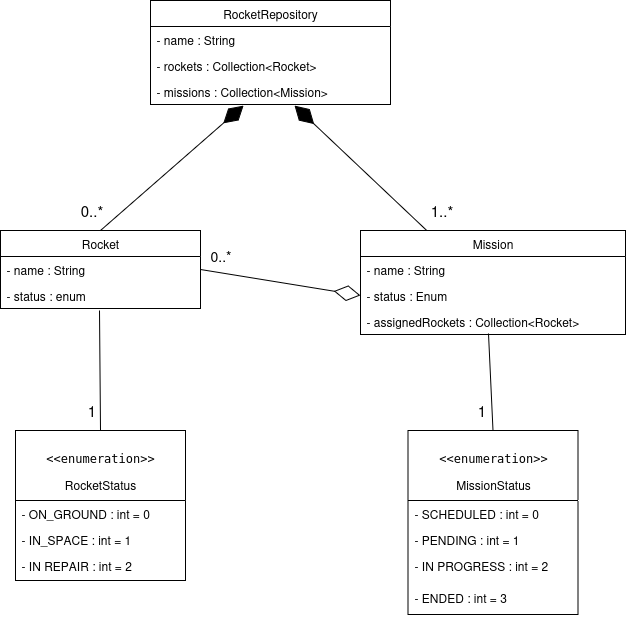

The diagram above was exported from draw.io. Its source (the exported page's mxGraphModel, read from the mxfile embedded in the PNG):
<mxGraphModel dx="1426" dy="798" grid="1" gridSize="10" guides="1" tooltips="1" connect="1" arrows="1" fold="1" page="1" pageScale="1" pageWidth="850" pageHeight="1100" math="0" shadow="0">
  <root>
    <mxCell id="0" />
    <mxCell id="1" parent="0" />
    <mxCell id="Ly1e9nCm-gOnZRDLg79W-1" value="&lt;div&gt;RocketRepository&lt;/div&gt;" style="swimlane;fontStyle=0;childLayout=stackLayout;horizontal=1;startSize=26;fillColor=none;horizontalStack=0;resizeParent=1;resizeParentMax=0;resizeLast=0;collapsible=1;marginBottom=0;whiteSpace=wrap;html=1;" parent="1" vertex="1">
      <mxGeometry x="230" y="130" width="240" height="104" as="geometry" />
    </mxCell>
    <mxCell id="Ly1e9nCm-gOnZRDLg79W-2" value="- name : String" style="text;strokeColor=none;fillColor=none;align=left;verticalAlign=top;spacingLeft=4;spacingRight=4;overflow=hidden;rotatable=0;points=[[0,0.5],[1,0.5]];portConstraint=eastwest;whiteSpace=wrap;html=1;" parent="Ly1e9nCm-gOnZRDLg79W-1" vertex="1">
      <mxGeometry y="26" width="240" height="26" as="geometry" />
    </mxCell>
    <mxCell id="Ly1e9nCm-gOnZRDLg79W-3" value="- rockets : Collection&amp;lt;Rocket&amp;gt;" style="text;strokeColor=none;fillColor=none;align=left;verticalAlign=top;spacingLeft=4;spacingRight=4;overflow=hidden;rotatable=0;points=[[0,0.5],[1,0.5]];portConstraint=eastwest;whiteSpace=wrap;html=1;" parent="Ly1e9nCm-gOnZRDLg79W-1" vertex="1">
      <mxGeometry y="52" width="240" height="26" as="geometry" />
    </mxCell>
    <mxCell id="Ly1e9nCm-gOnZRDLg79W-4" value="- missions : Collection&amp;lt;Mission&amp;gt;" style="text;strokeColor=none;fillColor=none;align=left;verticalAlign=top;spacingLeft=4;spacingRight=4;overflow=hidden;rotatable=0;points=[[0,0.5],[1,0.5]];portConstraint=eastwest;whiteSpace=wrap;html=1;" parent="Ly1e9nCm-gOnZRDLg79W-1" vertex="1">
      <mxGeometry y="78" width="240" height="26" as="geometry" />
    </mxCell>
    <mxCell id="W7hzjJwMrqMJWO6R9EzY-1" value="&lt;div&gt;Rocket&lt;/div&gt;" style="swimlane;fontStyle=0;childLayout=stackLayout;horizontal=1;startSize=26;fillColor=none;horizontalStack=0;resizeParent=1;resizeParentMax=0;resizeLast=0;collapsible=1;marginBottom=0;whiteSpace=wrap;html=1;" vertex="1" parent="1">
      <mxGeometry x="80" y="360" width="200" height="78" as="geometry" />
    </mxCell>
    <mxCell id="W7hzjJwMrqMJWO6R9EzY-2" value="- name : String" style="text;strokeColor=none;fillColor=none;align=left;verticalAlign=top;spacingLeft=4;spacingRight=4;overflow=hidden;rotatable=0;points=[[0,0.5],[1,0.5]];portConstraint=eastwest;whiteSpace=wrap;html=1;" vertex="1" parent="W7hzjJwMrqMJWO6R9EzY-1">
      <mxGeometry y="26" width="200" height="26" as="geometry" />
    </mxCell>
    <mxCell id="W7hzjJwMrqMJWO6R9EzY-3" value="- status : enum" style="text;strokeColor=none;fillColor=none;align=left;verticalAlign=top;spacingLeft=4;spacingRight=4;overflow=hidden;rotatable=0;points=[[0,0.5],[1,0.5]];portConstraint=eastwest;whiteSpace=wrap;html=1;" vertex="1" parent="W7hzjJwMrqMJWO6R9EzY-1">
      <mxGeometry y="52" width="200" height="26" as="geometry" />
    </mxCell>
    <mxCell id="W7hzjJwMrqMJWO6R9EzY-8" value="&lt;div&gt;Mission&lt;/div&gt;" style="swimlane;fontStyle=0;childLayout=stackLayout;horizontal=1;startSize=26;fillColor=none;horizontalStack=0;resizeParent=1;resizeParentMax=0;resizeLast=0;collapsible=1;marginBottom=0;whiteSpace=wrap;html=1;" vertex="1" parent="1">
      <mxGeometry x="440" y="360" width="265" height="104" as="geometry" />
    </mxCell>
    <mxCell id="W7hzjJwMrqMJWO6R9EzY-9" value="- name : String" style="text;strokeColor=none;fillColor=none;align=left;verticalAlign=top;spacingLeft=4;spacingRight=4;overflow=hidden;rotatable=0;points=[[0,0.5],[1,0.5]];portConstraint=eastwest;whiteSpace=wrap;html=1;" vertex="1" parent="W7hzjJwMrqMJWO6R9EzY-8">
      <mxGeometry y="26" width="265" height="26" as="geometry" />
    </mxCell>
    <mxCell id="W7hzjJwMrqMJWO6R9EzY-10" value="- status : Enum" style="text;strokeColor=none;fillColor=none;align=left;verticalAlign=top;spacingLeft=4;spacingRight=4;overflow=hidden;rotatable=0;points=[[0,0.5],[1,0.5]];portConstraint=eastwest;whiteSpace=wrap;html=1;" vertex="1" parent="W7hzjJwMrqMJWO6R9EzY-8">
      <mxGeometry y="52" width="265" height="26" as="geometry" />
    </mxCell>
    <mxCell id="W7hzjJwMrqMJWO6R9EzY-11" value="- assignedRockets : Collection&amp;lt;Rocket&amp;gt;" style="text;strokeColor=none;fillColor=none;align=left;verticalAlign=top;spacingLeft=4;spacingRight=4;overflow=hidden;rotatable=0;points=[[0,0.5],[1,0.5]];portConstraint=eastwest;whiteSpace=wrap;html=1;" vertex="1" parent="W7hzjJwMrqMJWO6R9EzY-8">
      <mxGeometry y="78" width="265" height="26" as="geometry" />
    </mxCell>
    <mxCell id="W7hzjJwMrqMJWO6R9EzY-13" value="" style="endArrow=diamondThin;endFill=0;endSize=24;html=1;rounded=0;entryX=0;entryY=0.5;entryDx=0;entryDy=0;exitX=1;exitY=0.5;exitDx=0;exitDy=0;" edge="1" parent="1" source="W7hzjJwMrqMJWO6R9EzY-2" target="W7hzjJwMrqMJWO6R9EzY-10">
      <mxGeometry width="160" relative="1" as="geometry">
        <mxPoint x="280" y="399" as="sourcePoint" />
        <mxPoint x="459" y="430" as="targetPoint" />
        <Array as="points" />
      </mxGeometry>
    </mxCell>
    <mxCell id="W7hzjJwMrqMJWO6R9EzY-15" value="&lt;div&gt;0..*&lt;/div&gt;" style="text;html=1;align=center;verticalAlign=middle;resizable=0;points=[];autosize=1;strokeColor=none;fillColor=none;fontSize=14;" vertex="1" parent="1">
      <mxGeometry x="280" y="370" width="40" height="30" as="geometry" />
    </mxCell>
    <mxCell id="W7hzjJwMrqMJWO6R9EzY-18" value="&lt;pre&gt;&lt;code&gt;&amp;lt;&amp;lt;enumeration&amp;gt;&amp;gt;&lt;/code&gt;&lt;/pre&gt;&lt;div&gt;RocketStatus&lt;/div&gt;" style="swimlane;fontStyle=0;childLayout=stackLayout;horizontal=1;startSize=70;fillColor=none;horizontalStack=0;resizeParent=1;resizeParentMax=0;resizeLast=0;collapsible=1;marginBottom=0;whiteSpace=wrap;html=1;" vertex="1" parent="1">
      <mxGeometry x="95" y="560" width="170" height="150" as="geometry" />
    </mxCell>
    <mxCell id="W7hzjJwMrqMJWO6R9EzY-19" value="- ON_GROUND : int = 0" style="text;strokeColor=none;fillColor=none;align=left;verticalAlign=top;spacingLeft=4;spacingRight=4;overflow=hidden;rotatable=0;points=[[0,0.5],[1,0.5]];portConstraint=eastwest;whiteSpace=wrap;html=1;" vertex="1" parent="W7hzjJwMrqMJWO6R9EzY-18">
      <mxGeometry y="70" width="170" height="26" as="geometry" />
    </mxCell>
    <mxCell id="W7hzjJwMrqMJWO6R9EzY-20" value="- IN_SPACE : int = 1" style="text;strokeColor=none;fillColor=none;align=left;verticalAlign=top;spacingLeft=4;spacingRight=4;overflow=hidden;rotatable=0;points=[[0,0.5],[1,0.5]];portConstraint=eastwest;whiteSpace=wrap;html=1;" vertex="1" parent="W7hzjJwMrqMJWO6R9EzY-18">
      <mxGeometry y="96" width="170" height="26" as="geometry" />
    </mxCell>
    <mxCell id="W7hzjJwMrqMJWO6R9EzY-21" value="- IN REPAIR : int = 2" style="text;strokeColor=none;fillColor=none;align=left;verticalAlign=top;spacingLeft=4;spacingRight=4;overflow=hidden;rotatable=0;points=[[0,0.5],[1,0.5]];portConstraint=eastwest;whiteSpace=wrap;html=1;" vertex="1" parent="W7hzjJwMrqMJWO6R9EzY-18">
      <mxGeometry y="122" width="170" height="28" as="geometry" />
    </mxCell>
    <mxCell id="W7hzjJwMrqMJWO6R9EzY-22" value="&lt;pre&gt;&lt;code&gt;&amp;lt;&amp;lt;enumeration&amp;gt;&amp;gt;&lt;/code&gt;&lt;/pre&gt;&lt;div&gt;MissionStatus&lt;/div&gt;" style="swimlane;fontStyle=0;childLayout=stackLayout;horizontal=1;startSize=70;fillColor=none;horizontalStack=0;resizeParent=1;resizeParentMax=0;resizeLast=0;collapsible=1;marginBottom=0;whiteSpace=wrap;html=1;" vertex="1" parent="1">
      <mxGeometry x="487.5" y="560" width="170" height="184" as="geometry" />
    </mxCell>
    <mxCell id="W7hzjJwMrqMJWO6R9EzY-23" value="- SCHEDULED : int = 0" style="text;strokeColor=none;fillColor=none;align=left;verticalAlign=top;spacingLeft=4;spacingRight=4;overflow=hidden;rotatable=0;points=[[0,0.5],[1,0.5]];portConstraint=eastwest;whiteSpace=wrap;html=1;" vertex="1" parent="W7hzjJwMrqMJWO6R9EzY-22">
      <mxGeometry y="70" width="170" height="26" as="geometry" />
    </mxCell>
    <mxCell id="W7hzjJwMrqMJWO6R9EzY-24" value="- PENDING : int = 1" style="text;strokeColor=none;fillColor=none;align=left;verticalAlign=top;spacingLeft=4;spacingRight=4;overflow=hidden;rotatable=0;points=[[0,0.5],[1,0.5]];portConstraint=eastwest;whiteSpace=wrap;html=1;" vertex="1" parent="W7hzjJwMrqMJWO6R9EzY-22">
      <mxGeometry y="96" width="170" height="26" as="geometry" />
    </mxCell>
    <mxCell id="W7hzjJwMrqMJWO6R9EzY-25" value="- IN PROGRESS : int = 2" style="text;strokeColor=none;fillColor=none;align=left;verticalAlign=top;spacingLeft=4;spacingRight=4;overflow=hidden;rotatable=0;points=[[0,0.5],[1,0.5]];portConstraint=eastwest;whiteSpace=wrap;html=1;" vertex="1" parent="W7hzjJwMrqMJWO6R9EzY-22">
      <mxGeometry y="122" width="170" height="32" as="geometry" />
    </mxCell>
    <mxCell id="W7hzjJwMrqMJWO6R9EzY-27" value="- ENDED : int = 3" style="text;strokeColor=none;fillColor=none;align=left;verticalAlign=top;spacingLeft=4;spacingRight=4;overflow=hidden;rotatable=0;points=[[0,0.5],[1,0.5]];portConstraint=eastwest;whiteSpace=wrap;html=1;" vertex="1" parent="W7hzjJwMrqMJWO6R9EzY-22">
      <mxGeometry y="154" width="170" height="30" as="geometry" />
    </mxCell>
    <mxCell id="W7hzjJwMrqMJWO6R9EzY-29" value="" style="endArrow=none;html=1;rounded=0;entryX=0.495;entryY=1.077;entryDx=0;entryDy=0;entryPerimeter=0;exitX=0.5;exitY=0;exitDx=0;exitDy=0;fontStyle=0;labelPosition=left;verticalLabelPosition=top;align=right;verticalAlign=bottom;" edge="1" parent="1" source="W7hzjJwMrqMJWO6R9EzY-18" target="W7hzjJwMrqMJWO6R9EzY-3">
      <mxGeometry width="50" height="50" relative="1" as="geometry">
        <mxPoint x="160" y="530" as="sourcePoint" />
        <mxPoint x="210" y="480" as="targetPoint" />
      </mxGeometry>
    </mxCell>
    <mxCell id="W7hzjJwMrqMJWO6R9EzY-31" value="1" style="edgeLabel;html=1;align=center;verticalAlign=middle;resizable=0;points=[];fontSize=15;" vertex="1" connectable="0" parent="W7hzjJwMrqMJWO6R9EzY-29">
      <mxGeometry x="0.3163" y="-3" relative="1" as="geometry">
        <mxPoint x="-12" y="59" as="offset" />
      </mxGeometry>
    </mxCell>
    <mxCell id="W7hzjJwMrqMJWO6R9EzY-32" value="" style="endArrow=none;html=1;rounded=0;fontStyle=0;labelPosition=left;verticalLabelPosition=top;align=right;verticalAlign=bottom;entryX=0.483;entryY=0.962;entryDx=0;entryDy=0;entryPerimeter=0;exitX=0.5;exitY=0;exitDx=0;exitDy=0;" edge="1" parent="1" source="W7hzjJwMrqMJWO6R9EzY-22" target="W7hzjJwMrqMJWO6R9EzY-11">
      <mxGeometry width="50" height="50" relative="1" as="geometry">
        <mxPoint x="570" y="550" as="sourcePoint" />
        <mxPoint x="570" y="470" as="targetPoint" />
      </mxGeometry>
    </mxCell>
    <mxCell id="W7hzjJwMrqMJWO6R9EzY-33" value="1" style="edgeLabel;html=1;align=center;verticalAlign=middle;resizable=0;points=[];fontSize=15;" vertex="1" connectable="0" parent="W7hzjJwMrqMJWO6R9EzY-32">
      <mxGeometry x="0.3163" y="-3" relative="1" as="geometry">
        <mxPoint x="-12" y="44" as="offset" />
      </mxGeometry>
    </mxCell>
    <mxCell id="W7hzjJwMrqMJWO6R9EzY-35" value="" style="endArrow=diamondThin;endFill=1;endSize=24;html=1;rounded=0;entryX=0.388;entryY=1.038;entryDx=0;entryDy=0;entryPerimeter=0;exitX=0.5;exitY=0;exitDx=0;exitDy=0;" edge="1" parent="1" source="W7hzjJwMrqMJWO6R9EzY-1" target="Ly1e9nCm-gOnZRDLg79W-4">
      <mxGeometry width="160" relative="1" as="geometry">
        <mxPoint x="170" y="300" as="sourcePoint" />
        <mxPoint x="330" y="300" as="targetPoint" />
      </mxGeometry>
    </mxCell>
    <mxCell id="W7hzjJwMrqMJWO6R9EzY-37" value="0&lt;font&gt;..*&lt;/font&gt;" style="edgeLabel;html=1;align=center;verticalAlign=middle;resizable=0;points=[];fontSize=15;" vertex="1" connectable="0" parent="W7hzjJwMrqMJWO6R9EzY-35">
      <mxGeometry x="0.1336" relative="1" as="geometry">
        <mxPoint x="-91" y="51" as="offset" />
      </mxGeometry>
    </mxCell>
    <mxCell id="W7hzjJwMrqMJWO6R9EzY-36" value="" style="endArrow=diamondThin;endFill=1;endSize=24;html=1;rounded=0;entryX=0.6;entryY=1.038;entryDx=0;entryDy=0;entryPerimeter=0;exitX=0.25;exitY=0;exitDx=0;exitDy=0;" edge="1" parent="1" source="W7hzjJwMrqMJWO6R9EzY-8" target="Ly1e9nCm-gOnZRDLg79W-4">
      <mxGeometry width="160" relative="1" as="geometry">
        <mxPoint x="450" y="425" as="sourcePoint" />
        <mxPoint x="593" y="300" as="targetPoint" />
      </mxGeometry>
    </mxCell>
    <mxCell id="W7hzjJwMrqMJWO6R9EzY-38" value="&lt;font style=&quot;font-size: 15px;&quot;&gt;1..*&lt;/font&gt;" style="edgeLabel;html=1;align=center;verticalAlign=middle;resizable=0;points=[];" vertex="1" connectable="0" parent="W7hzjJwMrqMJWO6R9EzY-36">
      <mxGeometry x="-0.2292" y="-3" relative="1" as="geometry">
        <mxPoint x="63" y="30" as="offset" />
      </mxGeometry>
    </mxCell>
  </root>
</mxGraphModel>